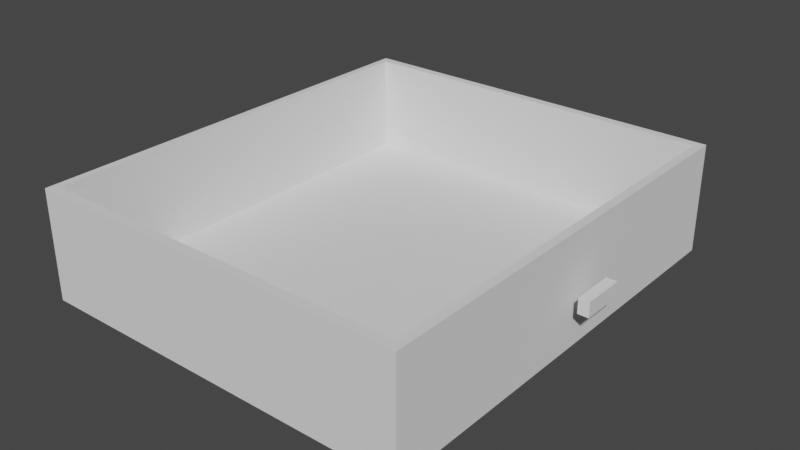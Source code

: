 # Source: Cajon.blend  (saved by Blender 3.6.11; exported with 4.5.12 LTS)
import bpy
from mathutils import Matrix  # noqa: F401  (used for matrix-valued properties, if any)

bpy.ops.wm.read_factory_settings(use_empty=True)
scene = bpy.context.scene
scene.name = 'Scene'

# ---- collections
col_collection = bpy.data.collections.new('Collection'); scene.collection.children.link(col_collection)

# ---- world
world_world = bpy.data.worlds.new('World'); scene.world = world_world
world_world.use_nodes = True; world_world.node_tree.nodes.clear()
_N = world_world.node_tree.nodes; _L = world_world.node_tree.links
n0 = _N.new('ShaderNodeOutputWorld'); n0.name = 'World Output'; n0.location = (300, 300)
n1 = _N.new('ShaderNodeBackground'); n1.name = 'Background'; n1.location = (10, 300)
n1.inputs[0].default_value = (0.05088, 0.05088, 0.05088, 1.0)
_L.new(n1.outputs[0], n0.inputs[0])
n0.is_active_output = True
world_world.color = (0.05088, 0.05088, 0.05088)
world_world.use_sun_shadow = False
world_world.sun_shadow_jitter_overblur = 0.0

# ---- meshes
me_cube_003 = bpy.data.meshes.new('Cube.003')
me_cube_003.from_pydata([(-1.0, -1.0, -1.0), (-1.0, -1.0, 1.0), (-1.0, 1.0, -1.0), (-1.0, 1.0, 1.0), (1.0, -1.0, -1.0), (1.0, -1.0, 1.0), (1.0, 1.0, -1.0), (1.0, 1.0, 1.0), (75.8, 10.8, 7.107), (74.46, 10.35, 5.649), (75.8, 10.8, -7.764), (75.8, -10.12, 7.107), (74.46, -9.721, 5.649), (75.8, -10.12, -7.764), (3.458, 10.8, 7.107), (5.04, 10.35, 5.649), (3.458, 10.8, -7.764), (3.458, -10.12, 7.107), (5.04, -9.721, 5.649), (3.458, -10.12, -7.764), (74.46, 10.35, -7.764), (74.46, -9.721, -7.764), (5.04, -9.721, -7.764), (5.04, 10.35, -7.764)], [], [(0, 1, 3, 2), (2, 3, 7, 6), (6, 7, 5, 4), (4, 5, 1, 0), (2, 6, 4, 0), (7, 3, 1, 5), (8, 10, 13, 11), (11, 13, 19, 17), (17, 19, 16, 14), (14, 16, 10, 8), (11, 17, 14, 8), (21, 13, 10, 20), (20, 10, 16, 19, 13, 21, 22, 23), (20, 9, 12, 21), (21, 12, 18, 22), (18, 15, 23, 22), (15, 9, 20, 23), (12, 9, 15, 18)])
_uv = me_cube_003.uv_layers.new(name='UVMap')
_uv.uv.foreach_set('vector', [0.375, 0.0, 0.625, 0.0, 0.625, 0.25, 0.375, 0.25, 0.375, 0.25, 0.625, 0.25, 0.625, 0.5, 0.375, 0.5, 0.375, 0.5, 0.625, 0.5, 0.625, 0.75, 0.375, 0.75, 0.375, 0.75, 0.625, 0.75, 0.625, 1.0, 0.375, 1.0, 0.125, 0.5, 0.375, 0.5, 0.375, 0.75, 0.125, 0.75, 0.625, 0.5, 0.875, 0.5, 0.875, 0.75, 0.625, 0.75, 0.375, 0.0, 0.625, 0.0, 0.625, 0.25, 0.375, 0.25, 0.375, 0.25, 0.625, 0.25, 0.625, 0.5, 0.375, 0.5, 0.375, 0.5, 0.625, 0.5, 0.625, 0.75, 0.375, 0.75, 0.375, 0.75, 0.625, 0.75, 0.625, 1.0, 0.375, 1.0, 0.125, 0.5, 0.375, 0.5, 0.375, 0.75, 0.125, 0.75, 0.8703, 0.5048, 0.875, 0.5, 0.875, 0.75, 0.8703, 0.7447, 0.8703, 0.7447, 0.875, 0.75, 0.625, 0.75, 0.625, 0.5, 0.875, 0.5, 0.8703, 0.5048, 0.6305, 0.5048, 0.6305, 0.7447, 0.5421, 0.0, 0.375, 0.0, 0.375, 0.25, 0.5421, 0.25, 0.5421, 0.25, 0.375, 0.25, 0.375, 0.5, 0.5421, 0.5, 0.375, 0.5, 0.375, 0.75, 0.5421, 0.75, 0.5421, 0.5, 0.375, 0.75, 0.375, 1.0, 0.5421, 1.0, 0.5421, 0.75, 0.125, 0.5, 0.125, 0.75, 0.375, 0.75, 0.375, 0.5])
me_cube_003.update()

# ---- objects
ob_cajon = bpy.data.objects.new('Cajon', me_cube_003)

# ---- transforms, parenting, visibility, modifiers, constraints
ob_cajon.location = (1.412, -1.013, 1.257)
ob_cajon.scale = (-0.03087, -0.1225, -0.04263)

# ---- collection membership
col_collection.objects.link(ob_cajon)

# ---- scene / render settings (as saved in the file)
scene.frame_start = 1; scene.frame_end = 250; scene.frame_set(1)
scene.render.engine = 'BLENDER_EEVEE_NEXT'
scene.cycles.sampling_pattern = 'TABULATED_SOBOL'
scene.view_settings.view_transform = 'Filmic'
bpy.context.view_layer.update()

# ---- added for rendering (the .blend has no active camera and no usable light): camera, sun
cam_auto = bpy.data.cameras.new('AutoCamera')
cam_auto.lens = 50.0
cam_auto.sensor_width = 36.0
cam_auto.clip_end = 1000.0
ob_auto_camera = bpy.data.objects.new('AutoCamera', cam_auto)
scene.collection.objects.link(ob_auto_camera)
ob_auto_camera.location = (3.54091, -4.99475, 3.89793)
ob_auto_camera.rotation_euler = (1.09748, -7.21219e-08, 0.694738)
scene.camera = ob_auto_camera
light_auto_sun = bpy.data.lights.new('AutoSun', 'SUN')
light_auto_sun.energy = 3.0
light_auto_sun.angle = 0.0523599
ob_auto_sun = bpy.data.objects.new('AutoSun', light_auto_sun)
scene.collection.objects.link(ob_auto_sun)
ob_auto_sun.rotation_euler = (0.872665, 0.174533, 0.523599)
bpy.context.view_layer.update()
